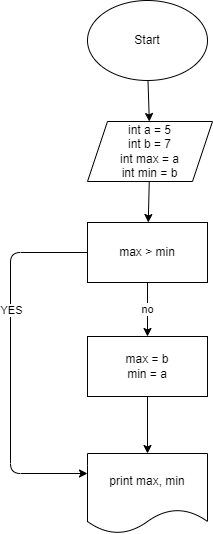

The diagram above was exported from draw.io. Its source (the exported page's mxGraphModel, read from the mxfile embedded in the PNG):
<mxGraphModel dx="1121" dy="254" grid="0" gridSize="10" guides="1" tooltips="1" connect="1" arrows="1" fold="1" page="1" pageScale="1" pageWidth="827" pageHeight="1169" math="0" shadow="0">
  <root>
    <mxCell id="0" />
    <mxCell id="1" parent="0" />
    <mxCell id="4" value="" style="edgeStyle=none;html=1;" edge="1" parent="1" source="2" target="3">
      <mxGeometry relative="1" as="geometry" />
    </mxCell>
    <mxCell id="2" value="Start" style="ellipse;whiteSpace=wrap;html=1;" vertex="1" parent="1">
      <mxGeometry x="287" y="31" width="120" height="80" as="geometry" />
    </mxCell>
    <mxCell id="6" value="" style="edgeStyle=none;html=1;" edge="1" parent="1" source="3" target="5">
      <mxGeometry relative="1" as="geometry" />
    </mxCell>
    <mxCell id="3" value="int a = 5&lt;br&gt;int b = 7&lt;br&gt;int max = a&lt;br&gt;int min = b" style="shape=parallelogram;perimeter=parallelogramPerimeter;whiteSpace=wrap;html=1;fixedSize=1;" vertex="1" parent="1">
      <mxGeometry x="287" y="152" width="125" height="60" as="geometry" />
    </mxCell>
    <mxCell id="8" value="no" style="edgeStyle=none;html=1;" edge="1" parent="1" source="5" target="7">
      <mxGeometry relative="1" as="geometry" />
    </mxCell>
    <mxCell id="14" style="edgeStyle=none;html=1;entryX=0;entryY=0.25;entryDx=0;entryDy=0;" edge="1" parent="1" source="5" target="12">
      <mxGeometry relative="1" as="geometry">
        <mxPoint x="180" y="320" as="targetPoint" />
        <Array as="points">
          <mxPoint x="210" y="283" />
          <mxPoint x="210" y="504" />
        </Array>
      </mxGeometry>
    </mxCell>
    <mxCell id="15" value="YES" style="edgeLabel;html=1;align=center;verticalAlign=middle;resizable=0;points=[];" vertex="1" connectable="0" parent="14">
      <mxGeometry x="-0.2835" relative="1" as="geometry">
        <mxPoint as="offset" />
      </mxGeometry>
    </mxCell>
    <mxCell id="5" value="max &amp;gt; min" style="whiteSpace=wrap;html=1;" vertex="1" parent="1">
      <mxGeometry x="287" y="253" width="120" height="60" as="geometry" />
    </mxCell>
    <mxCell id="13" value="" style="edgeStyle=none;html=1;" edge="1" parent="1" source="7" target="12">
      <mxGeometry relative="1" as="geometry" />
    </mxCell>
    <mxCell id="7" value="max = b&lt;br&gt;min = a" style="whiteSpace=wrap;html=1;" vertex="1" parent="1">
      <mxGeometry x="287" y="367" width="120" height="60" as="geometry" />
    </mxCell>
    <mxCell id="12" value="print max, min" style="shape=document;whiteSpace=wrap;html=1;boundedLbl=1;" vertex="1" parent="1">
      <mxGeometry x="287" y="484" width="120" height="80" as="geometry" />
    </mxCell>
  </root>
</mxGraphModel>